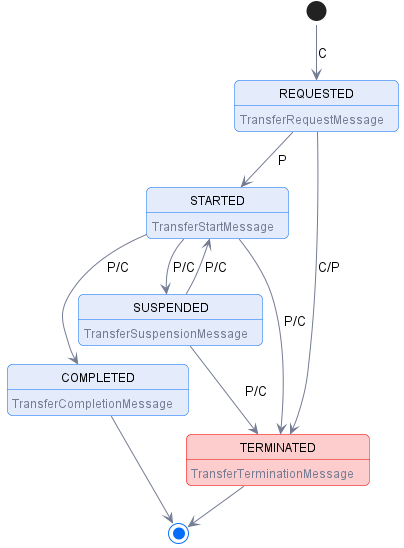

The diagram above was rendered by PlantUML. Its source (embedded in the PNG):
@startuml "transfer-process-state-machine"
!pragma layout smetana

!include ../common/style/diagram.styles.puml

hide empty description

state REQUESTED: <color:$darkGray>TransferRequestMessage
state STARTED: <color:$darkGray>TransferStartMessage
state COMPLETED: <color:$darkGray>TransferCompletionMessage
state SUSPENDED: <color:$darkGray>TransferSuspensionMessage

state TERMINATED $lightRed #$borderRed : <color:$darkGray>TransferTerminationMessage

[*] --> REQUESTED: C
REQUESTED -->  STARTED: P
REQUESTED -->  TERMINATED: C/P

STARTED -->  COMPLETED: P/C
STARTED -->  SUSPENDED: P/C
STARTED -->  TERMINATED: P/C

SUSPENDED --> STARTED: P/C
SUSPENDED --> TERMINATED: P/C

COMPLETED -->[*]
TERMINATED --> [*]

@enduml